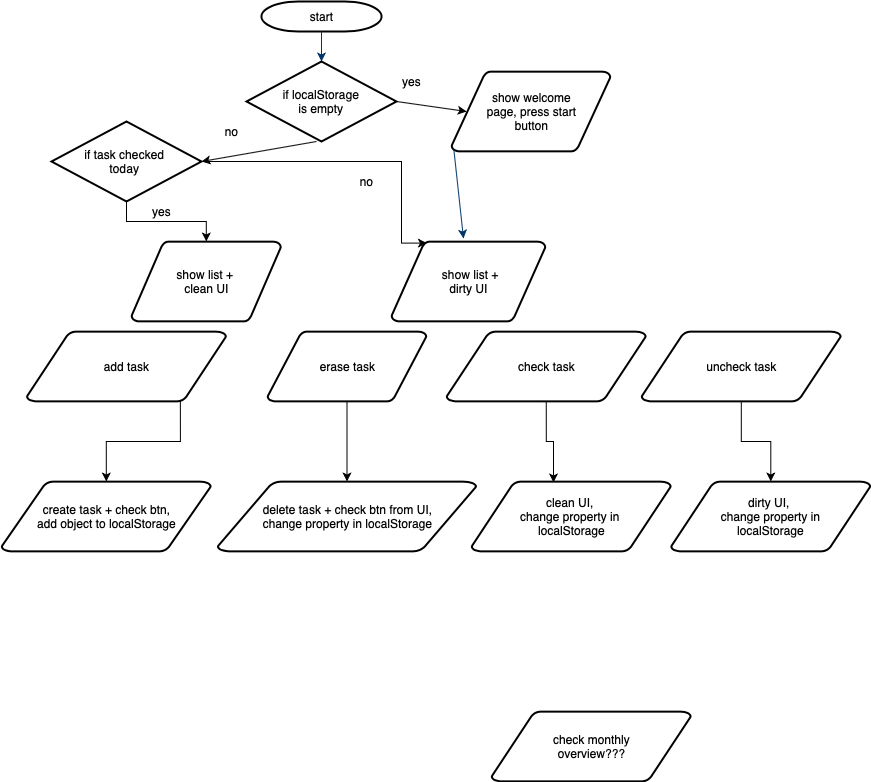

The diagram above was exported from draw.io. Its source (the exported page's mxGraphModel, read from the mxfile embedded in the PNG):
<mxGraphModel dx="2114" dy="588" grid="1" gridSize="10" guides="1" tooltips="1" connect="1" arrows="1" fold="1" page="1" pageScale="1" pageWidth="1169" pageHeight="827" background="#ffffff" math="0" shadow="0">
  <root>
    <mxCell id="0" />
    <mxCell id="1" parent="0" />
    <mxCell id="2" value="start" style="shape=mxgraph.flowchart.terminator;strokeWidth=2;gradientColor=none;gradientDirection=north;fontStyle=0;html=1;" parent="1" vertex="1">
      <mxGeometry x="260" y="60" width="120" height="30" as="geometry" />
    </mxCell>
    <mxCell id="3" value="show welcome&lt;br&gt;page, press start&lt;br&gt;button" style="shape=mxgraph.flowchart.data;strokeWidth=2;gradientColor=none;gradientDirection=north;fontStyle=0;html=1;" parent="1" vertex="1">
      <mxGeometry x="450" y="130" width="159" height="80" as="geometry" />
    </mxCell>
    <mxCell id="5" value="show list + &lt;br&gt;clean UI" style="shape=mxgraph.flowchart.data;strokeWidth=2;gradientColor=none;gradientDirection=north;fontStyle=0;html=1;" parent="1" vertex="1">
      <mxGeometry x="130" y="300" width="149.5" height="80" as="geometry" />
    </mxCell>
    <mxCell id="7" style="fontStyle=1;strokeColor=#003366;strokeWidth=1;html=1;entryX=0.5;entryY=0;entryDx=0;entryDy=0;" parent="1" source="2" target="ms2WjRj5jcm9JzhuQXrj-61" edge="1">
      <mxGeometry relative="1" as="geometry" />
    </mxCell>
    <mxCell id="8" style="fontStyle=1;strokeColor=#003366;strokeWidth=1;html=1;exitX=0.015;exitY=0.98;exitDx=0;exitDy=0;exitPerimeter=0;" parent="1" source="3" edge="1">
      <mxGeometry relative="1" as="geometry">
        <mxPoint x="462" y="297" as="targetPoint" />
      </mxGeometry>
    </mxCell>
    <mxCell id="45" value="" style="edgeStyle=elbowEdgeStyle;elbow=horizontal;exitX=1;exitY=0.5;exitPerimeter=0;entryX=0.905;entryY=0.5;entryPerimeter=0;fontStyle=1;strokeColor=#003366;strokeWidth=1;html=1;" parent="1" target="34" edge="1">
      <mxGeometry width="100" height="100" as="geometry">
        <mxPoint x="380.5" y="1119.25" as="sourcePoint" />
        <mxPoint x="100" as="targetPoint" />
        <Array as="points">
          <mxPoint x="950" y="1320" />
        </Array>
      </mxGeometry>
    </mxCell>
    <mxCell id="ms2WjRj5jcm9JzhuQXrj-66" value="" style="edgeStyle=orthogonalEdgeStyle;rounded=0;orthogonalLoop=1;jettySize=auto;html=1;exitX=0.77;exitY=0.98;exitDx=0;exitDy=0;exitPerimeter=0;" edge="1" parent="1" source="ms2WjRj5jcm9JzhuQXrj-83" target="ms2WjRj5jcm9JzhuQXrj-59">
      <mxGeometry relative="1" as="geometry">
        <mxPoint x="340" y="450" as="sourcePoint" />
      </mxGeometry>
    </mxCell>
    <mxCell id="ms2WjRj5jcm9JzhuQXrj-59" value="create task + check btn,&lt;br&gt;add object to localStorage" style="shape=mxgraph.flowchart.data;strokeWidth=2;gradientColor=none;gradientDirection=north;fontStyle=0;html=1;" vertex="1" parent="1">
      <mxGeometry y="540" width="209.5" height="70" as="geometry" />
    </mxCell>
    <mxCell id="ms2WjRj5jcm9JzhuQXrj-61" value="if localStorage&lt;br&gt;is empty" style="rhombus;whiteSpace=wrap;html=1;strokeWidth=2;" vertex="1" parent="1">
      <mxGeometry x="245" y="120" width="150" height="80" as="geometry" />
    </mxCell>
    <mxCell id="ms2WjRj5jcm9JzhuQXrj-62" value="" style="endArrow=classic;html=1;exitX=1;exitY=0.5;exitDx=0;exitDy=0;entryX=0.095;entryY=0.5;entryDx=0;entryDy=0;entryPerimeter=0;" edge="1" parent="1" source="ms2WjRj5jcm9JzhuQXrj-61" target="3">
      <mxGeometry width="50" height="50" relative="1" as="geometry">
        <mxPoint x="410" y="220" as="sourcePoint" />
        <mxPoint x="460" y="170" as="targetPoint" />
      </mxGeometry>
    </mxCell>
    <mxCell id="ms2WjRj5jcm9JzhuQXrj-63" value="" style="endArrow=classic;html=1;exitX=1;exitY=0.5;exitDx=0;exitDy=0;" edge="1" parent="1">
      <mxGeometry width="50" height="50" relative="1" as="geometry">
        <mxPoint x="315" y="200" as="sourcePoint" />
        <mxPoint x="200" y="220" as="targetPoint" />
      </mxGeometry>
    </mxCell>
    <mxCell id="ms2WjRj5jcm9JzhuQXrj-64" value="yes" style="text;html=1;align=center;verticalAlign=middle;resizable=0;points=[];autosize=1;" vertex="1" parent="1">
      <mxGeometry x="395" y="130" width="30" height="20" as="geometry" />
    </mxCell>
    <mxCell id="ms2WjRj5jcm9JzhuQXrj-65" value="no" style="text;html=1;align=center;verticalAlign=middle;resizable=0;points=[];autosize=1;" vertex="1" parent="1">
      <mxGeometry x="215" y="180" width="30" height="20" as="geometry" />
    </mxCell>
    <mxCell id="ms2WjRj5jcm9JzhuQXrj-68" value="erase task" style="shape=mxgraph.flowchart.data;strokeWidth=2;gradientColor=none;gradientDirection=north;fontStyle=0;html=1;" vertex="1" parent="1">
      <mxGeometry x="266" y="390" width="159" height="70" as="geometry" />
    </mxCell>
    <mxCell id="ms2WjRj5jcm9JzhuQXrj-73" value="" style="edgeStyle=orthogonalEdgeStyle;rounded=0;orthogonalLoop=1;jettySize=auto;html=1;" edge="1" parent="1" source="ms2WjRj5jcm9JzhuQXrj-70" target="5">
      <mxGeometry relative="1" as="geometry" />
    </mxCell>
    <mxCell id="ms2WjRj5jcm9JzhuQXrj-74" value="" style="edgeStyle=orthogonalEdgeStyle;rounded=0;orthogonalLoop=1;jettySize=auto;html=1;entryX=0.23;entryY=0.02;entryDx=0;entryDy=0;entryPerimeter=0;" edge="1" parent="1" source="ms2WjRj5jcm9JzhuQXrj-70" target="ms2WjRj5jcm9JzhuQXrj-72">
      <mxGeometry relative="1" as="geometry">
        <mxPoint x="300" y="280" as="targetPoint" />
        <Array as="points">
          <mxPoint x="400" y="220" />
          <mxPoint x="400" y="302" />
        </Array>
      </mxGeometry>
    </mxCell>
    <mxCell id="ms2WjRj5jcm9JzhuQXrj-70" value="if task checked &lt;br&gt;today&amp;nbsp;" style="rhombus;whiteSpace=wrap;html=1;strokeWidth=2;" vertex="1" parent="1">
      <mxGeometry x="50" y="180" width="150" height="80" as="geometry" />
    </mxCell>
    <mxCell id="ms2WjRj5jcm9JzhuQXrj-72" value="&amp;nbsp;show list +&lt;br&gt;dirty UI" style="shape=mxgraph.flowchart.data;strokeWidth=2;gradientColor=none;gradientDirection=north;fontStyle=0;html=1;" vertex="1" parent="1">
      <mxGeometry x="390" y="300" width="154" height="80" as="geometry" />
    </mxCell>
    <mxCell id="ms2WjRj5jcm9JzhuQXrj-75" value="yes" style="text;html=1;align=center;verticalAlign=middle;resizable=0;points=[];autosize=1;" vertex="1" parent="1">
      <mxGeometry x="145" y="260" width="30" height="20" as="geometry" />
    </mxCell>
    <mxCell id="ms2WjRj5jcm9JzhuQXrj-76" value="no" style="text;html=1;align=center;verticalAlign=middle;resizable=0;points=[];autosize=1;" vertex="1" parent="1">
      <mxGeometry x="350" y="230" width="30" height="20" as="geometry" />
    </mxCell>
    <mxCell id="ms2WjRj5jcm9JzhuQXrj-83" value="add task" style="shape=mxgraph.flowchart.data;strokeWidth=2;gradientColor=none;gradientDirection=north;fontStyle=0;html=1;" vertex="1" parent="1">
      <mxGeometry x="25.25" y="390" width="199.5" height="70" as="geometry" />
    </mxCell>
    <mxCell id="ms2WjRj5jcm9JzhuQXrj-96" style="edgeStyle=orthogonalEdgeStyle;rounded=0;orthogonalLoop=1;jettySize=auto;html=1;exitX=0.5;exitY=1;exitDx=0;exitDy=0;exitPerimeter=0;entryX=0.411;entryY=0.014;entryDx=0;entryDy=0;entryPerimeter=0;" edge="1" parent="1" source="ms2WjRj5jcm9JzhuQXrj-85" target="ms2WjRj5jcm9JzhuQXrj-93">
      <mxGeometry relative="1" as="geometry" />
    </mxCell>
    <mxCell id="ms2WjRj5jcm9JzhuQXrj-85" value="check task" style="shape=mxgraph.flowchart.data;strokeWidth=2;gradientColor=none;gradientDirection=north;fontStyle=0;html=1;" vertex="1" parent="1">
      <mxGeometry x="445" y="390" width="199.5" height="70" as="geometry" />
    </mxCell>
    <mxCell id="ms2WjRj5jcm9JzhuQXrj-99" value="" style="edgeStyle=orthogonalEdgeStyle;rounded=0;orthogonalLoop=1;jettySize=auto;html=1;" edge="1" parent="1" source="ms2WjRj5jcm9JzhuQXrj-86" target="ms2WjRj5jcm9JzhuQXrj-97">
      <mxGeometry relative="1" as="geometry" />
    </mxCell>
    <mxCell id="ms2WjRj5jcm9JzhuQXrj-86" value="uncheck task" style="shape=mxgraph.flowchart.data;strokeWidth=2;gradientColor=none;gradientDirection=north;fontStyle=0;html=1;" vertex="1" parent="1">
      <mxGeometry x="640" y="390" width="199.5" height="70" as="geometry" />
    </mxCell>
    <mxCell id="ms2WjRj5jcm9JzhuQXrj-87" value="check monthly&lt;br&gt;overview???" style="shape=mxgraph.flowchart.data;strokeWidth=2;gradientColor=none;gradientDirection=north;fontStyle=0;html=1;" vertex="1" parent="1">
      <mxGeometry x="490" y="770" width="199.5" height="70" as="geometry" />
    </mxCell>
    <mxCell id="ms2WjRj5jcm9JzhuQXrj-88" value="delete task + check btn from UI,&lt;br&gt;change property in localStorage" style="shape=mxgraph.flowchart.data;strokeWidth=2;gradientColor=none;gradientDirection=north;fontStyle=0;html=1;" vertex="1" parent="1">
      <mxGeometry x="216" y="540" width="259" height="70" as="geometry" />
    </mxCell>
    <mxCell id="ms2WjRj5jcm9JzhuQXrj-92" value="" style="endArrow=classic;html=1;exitX=0.5;exitY=1;exitDx=0;exitDy=0;exitPerimeter=0;" edge="1" parent="1" source="ms2WjRj5jcm9JzhuQXrj-68" target="ms2WjRj5jcm9JzhuQXrj-88">
      <mxGeometry width="50" height="50" relative="1" as="geometry">
        <mxPoint x="135.5" y="460" as="sourcePoint" />
        <mxPoint x="130" y="600" as="targetPoint" />
      </mxGeometry>
    </mxCell>
    <mxCell id="ms2WjRj5jcm9JzhuQXrj-93" value="clean UI,&amp;nbsp;&lt;br&gt;change property in&amp;nbsp;&lt;br&gt;localStorage" style="shape=mxgraph.flowchart.data;strokeWidth=2;gradientColor=none;gradientDirection=north;fontStyle=0;html=1;" vertex="1" parent="1">
      <mxGeometry x="470" y="540" width="199.5" height="70" as="geometry" />
    </mxCell>
    <mxCell id="ms2WjRj5jcm9JzhuQXrj-97" value="dirty UI,&amp;nbsp;&lt;br&gt;change property in&lt;br&gt;localStorage" style="shape=mxgraph.flowchart.data;strokeWidth=2;gradientColor=none;gradientDirection=north;fontStyle=0;html=1;" vertex="1" parent="1">
      <mxGeometry x="669.5" y="540" width="199.5" height="70" as="geometry" />
    </mxCell>
  </root>
</mxGraphModel>